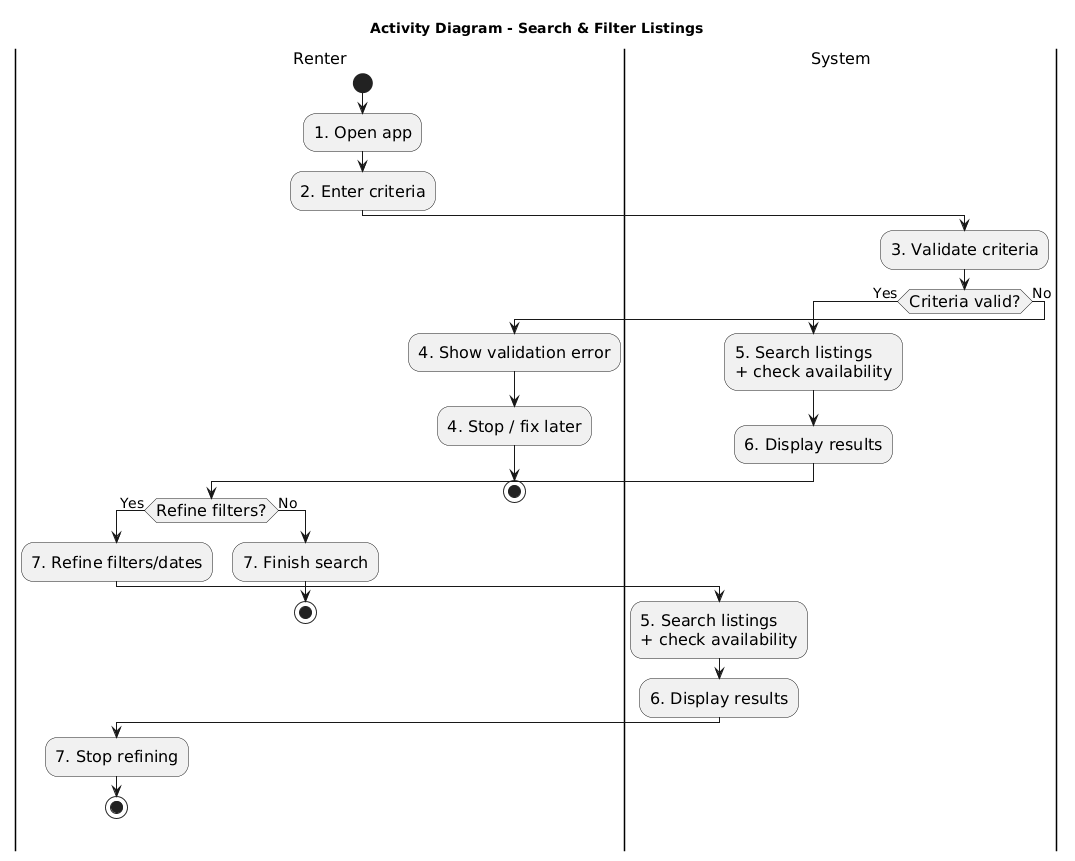

The diagram above was rendered by PlantUML. Its source (embedded in the PNG):
@startuml
title Activity Diagram - Search & Filter Listings

' =========================================================
' TEXT DESCRIPTION (Steps map to actions)
' Step 1  Renter opens the app.
' Step 2  Renter enters search criteria (location/type/budget/dates).
' Step 3  System validates criteria.
' Step 4  If invalid, system asks renter to correct criteria (end).
' Step 5  System searches listings and checks availability.
' Step 6  System displays results.
' Step 7  Renter optionally refines filters and repeats search, or ends.
' =========================================================

skinparam shadowing false
skinparam linetype ortho
skinparam DefaultFontSize 16
skinparam ArrowFontSize 14
skinparam nodesep 30
skinparam ranksep 30

|Renter|
start
:1. Open app;
:2. Enter criteria;

|System|
:3. Validate criteria;

if (Criteria valid?) then (Yes)
  :5. Search listings\n+ check availability;
  :6. Display results;

  |Renter|
  if (Refine filters?) then (Yes)
    :7. Refine filters/dates;
    |System|
    :5. Search listings\n+ check availability;
    :6. Display results;
    |Renter|
    :7. Stop refining;
    stop
  else (No)
    :7. Finish search;
    stop
  endif

else (No)
  :4. Show validation error;
  |Renter|
  :4. Stop / fix later;
  stop
endif
@enduml